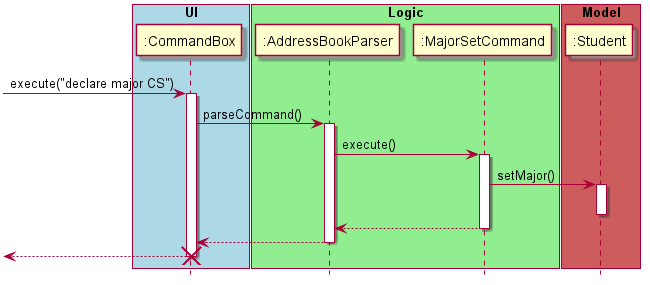

The diagram above was rendered by PlantUML. Its source (embedded in the PNG):
@startuml
hide footbox
box "UI" #LightBlue
	participant ":CommandBox"
    [-> ":CommandBox": execute("declare major CS")
    activate ":CommandBox"
end box
box "Logic" #LightGreen
    participant ":AddressBookParser"
    
    ":CommandBox" -> ":AddressBookParser": parseCommand()
    activate ":AddressBookParser"
    
    ":AddressBookParser" -> ":MajorSetCommand": execute()
    activate ":MajorSetCommand"
    
end box
box "Model" #IndianRed
	participant ":Student"
    ":MajorSetCommand" -> ":Student": setMajor()
    activate ":Student"
    deactivate ":Student"
end box
    ":MajorSetCommand" --> ":AddressBookParser"
    deactivate ":MajorSetCommand"
    ":AddressBookParser" --> ":CommandBox"
    deactivate ":AddressBookParser"
    [<-- ":CommandBox"
    destroy ":CommandBox"


@enduml